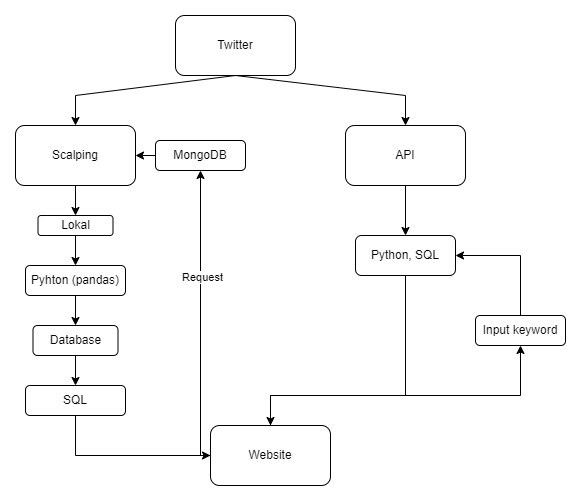

The diagram above was exported from draw.io. Its source (the exported page's mxGraphModel, read from the mxfile embedded in the PNG):
<mxGraphModel dx="880" dy="452" grid="1" gridSize="10" guides="1" tooltips="1" connect="1" arrows="1" fold="1" page="1" pageScale="1" pageWidth="850" pageHeight="1100" math="0" shadow="0">
  <root>
    <mxCell id="0" />
    <mxCell id="1" parent="0" />
    <mxCell id="phBmQ0Zfo0pBs09ypHg8-1" value="Twitter" style="rounded=1;whiteSpace=wrap;html=1;" parent="1" vertex="1">
      <mxGeometry x="330" y="60" width="120" height="60" as="geometry" />
    </mxCell>
    <mxCell id="phBmQ0Zfo0pBs09ypHg8-2" value="Scalping" style="rounded=1;whiteSpace=wrap;html=1;" parent="1" vertex="1">
      <mxGeometry x="170" y="170" width="120" height="60" as="geometry" />
    </mxCell>
    <mxCell id="phBmQ0Zfo0pBs09ypHg8-3" value="API" style="rounded=1;whiteSpace=wrap;html=1;" parent="1" vertex="1">
      <mxGeometry x="500" y="170" width="120" height="60" as="geometry" />
    </mxCell>
    <mxCell id="phBmQ0Zfo0pBs09ypHg8-4" value="" style="endArrow=classic;html=1;rounded=0;exitX=0.5;exitY=1;exitDx=0;exitDy=0;entryX=0.5;entryY=0;entryDx=0;entryDy=0;" parent="1" source="phBmQ0Zfo0pBs09ypHg8-1" target="phBmQ0Zfo0pBs09ypHg8-2" edge="1">
      <mxGeometry width="50" height="50" relative="1" as="geometry">
        <mxPoint x="420" y="220" as="sourcePoint" />
        <mxPoint x="420" y="250" as="targetPoint" />
        <Array as="points">
          <mxPoint x="230" y="140" />
        </Array>
      </mxGeometry>
    </mxCell>
    <mxCell id="phBmQ0Zfo0pBs09ypHg8-6" value="" style="endArrow=classic;html=1;rounded=0;entryX=0.5;entryY=0;entryDx=0;entryDy=0;" parent="1" target="phBmQ0Zfo0pBs09ypHg8-3" edge="1">
      <mxGeometry width="50" height="50" relative="1" as="geometry">
        <mxPoint x="390" y="120" as="sourcePoint" />
        <mxPoint x="420" y="250" as="targetPoint" />
        <Array as="points">
          <mxPoint x="560" y="140" />
        </Array>
      </mxGeometry>
    </mxCell>
    <mxCell id="phBmQ0Zfo0pBs09ypHg8-7" value="Python, SQL" style="rounded=1;whiteSpace=wrap;html=1;" parent="1" vertex="1">
      <mxGeometry x="510" y="280" width="100" height="40" as="geometry" />
    </mxCell>
    <mxCell id="phBmQ0Zfo0pBs09ypHg8-8" value="SQL" style="rounded=1;whiteSpace=wrap;html=1;" parent="1" vertex="1">
      <mxGeometry x="180" y="430" width="100" height="30" as="geometry" />
    </mxCell>
    <mxCell id="phBmQ0Zfo0pBs09ypHg8-9" value="Pyhton (pandas)" style="rounded=1;whiteSpace=wrap;html=1;" parent="1" vertex="1">
      <mxGeometry x="180" y="310" width="100" height="30" as="geometry" />
    </mxCell>
    <mxCell id="phBmQ0Zfo0pBs09ypHg8-10" value="Lokal" style="rounded=1;whiteSpace=wrap;html=1;" parent="1" vertex="1">
      <mxGeometry x="192.5" y="260" width="75" height="20" as="geometry" />
    </mxCell>
    <mxCell id="phBmQ0Zfo0pBs09ypHg8-11" value="Database" style="rounded=1;whiteSpace=wrap;html=1;" parent="1" vertex="1">
      <mxGeometry x="187.5" y="370" width="85" height="30" as="geometry" />
    </mxCell>
    <mxCell id="phBmQ0Zfo0pBs09ypHg8-16" value="" style="endArrow=classic;html=1;rounded=0;exitX=0.5;exitY=1;exitDx=0;exitDy=0;entryX=0.5;entryY=0;entryDx=0;entryDy=0;" parent="1" source="phBmQ0Zfo0pBs09ypHg8-3" target="phBmQ0Zfo0pBs09ypHg8-7" edge="1">
      <mxGeometry width="50" height="50" relative="1" as="geometry">
        <mxPoint x="420" y="320" as="sourcePoint" />
        <mxPoint x="420" y="350" as="targetPoint" />
      </mxGeometry>
    </mxCell>
    <mxCell id="phBmQ0Zfo0pBs09ypHg8-17" value="Input keyword" style="rounded=1;whiteSpace=wrap;html=1;" parent="1" vertex="1">
      <mxGeometry x="630" y="360" width="90" height="30" as="geometry" />
    </mxCell>
    <mxCell id="phBmQ0Zfo0pBs09ypHg8-27" style="edgeStyle=orthogonalEdgeStyle;rounded=0;orthogonalLoop=1;jettySize=auto;html=1;exitX=0;exitY=0.5;exitDx=0;exitDy=0;entryX=0.5;entryY=1;entryDx=0;entryDy=0;" parent="1" source="phBmQ0Zfo0pBs09ypHg8-19" target="phBmQ0Zfo0pBs09ypHg8-25" edge="1">
      <mxGeometry relative="1" as="geometry">
        <Array as="points">
          <mxPoint x="355" y="500" />
        </Array>
        <mxPoint x="410" y="340" as="targetPoint" />
      </mxGeometry>
    </mxCell>
    <mxCell id="phBmQ0Zfo0pBs09ypHg8-33" value="Request" style="edgeLabel;html=1;align=center;verticalAlign=middle;resizable=0;points=[];" parent="phBmQ0Zfo0pBs09ypHg8-27" vertex="1" connectable="0">
      <mxGeometry x="0.28" y="-1" relative="1" as="geometry">
        <mxPoint as="offset" />
      </mxGeometry>
    </mxCell>
    <mxCell id="phBmQ0Zfo0pBs09ypHg8-34" style="edgeStyle=orthogonalEdgeStyle;rounded=0;orthogonalLoop=1;jettySize=auto;html=1;exitX=0.5;exitY=0;exitDx=0;exitDy=0;entryX=0.5;entryY=1;entryDx=0;entryDy=0;" parent="1" source="phBmQ0Zfo0pBs09ypHg8-19" target="phBmQ0Zfo0pBs09ypHg8-17" edge="1">
      <mxGeometry relative="1" as="geometry">
        <Array as="points">
          <mxPoint x="425" y="440" />
          <mxPoint x="675" y="440" />
        </Array>
      </mxGeometry>
    </mxCell>
    <mxCell id="phBmQ0Zfo0pBs09ypHg8-19" value="Website" style="rounded=1;whiteSpace=wrap;html=1;" parent="1" vertex="1">
      <mxGeometry x="365" y="470" width="120" height="60" as="geometry" />
    </mxCell>
    <mxCell id="phBmQ0Zfo0pBs09ypHg8-20" value="" style="endArrow=classic;html=1;rounded=0;exitX=0.5;exitY=1;exitDx=0;exitDy=0;entryX=0.5;entryY=0;entryDx=0;entryDy=0;" parent="1" source="phBmQ0Zfo0pBs09ypHg8-7" target="phBmQ0Zfo0pBs09ypHg8-19" edge="1">
      <mxGeometry width="50" height="50" relative="1" as="geometry">
        <mxPoint x="420" y="320" as="sourcePoint" />
        <mxPoint x="420" y="350" as="targetPoint" />
        <Array as="points">
          <mxPoint x="560" y="440" />
          <mxPoint x="425" y="440" />
        </Array>
      </mxGeometry>
    </mxCell>
    <mxCell id="phBmQ0Zfo0pBs09ypHg8-24" value="" style="endArrow=classic;html=1;rounded=0;exitX=0.5;exitY=1;exitDx=0;exitDy=0;entryX=0.5;entryY=0;entryDx=0;entryDy=0;" parent="1" source="phBmQ0Zfo0pBs09ypHg8-2" target="phBmQ0Zfo0pBs09ypHg8-10" edge="1">
      <mxGeometry width="50" height="50" relative="1" as="geometry">
        <mxPoint x="420" y="320" as="sourcePoint" />
        <mxPoint x="420" y="350" as="targetPoint" />
      </mxGeometry>
    </mxCell>
    <mxCell id="phBmQ0Zfo0pBs09ypHg8-25" value="MongoDB" style="rounded=1;whiteSpace=wrap;html=1;" parent="1" vertex="1">
      <mxGeometry x="310" y="185" width="90" height="30" as="geometry" />
    </mxCell>
    <mxCell id="phBmQ0Zfo0pBs09ypHg8-26" value="" style="endArrow=classic;html=1;rounded=0;exitX=0.5;exitY=1;exitDx=0;exitDy=0;entryX=0;entryY=0.5;entryDx=0;entryDy=0;" parent="1" source="phBmQ0Zfo0pBs09ypHg8-8" target="phBmQ0Zfo0pBs09ypHg8-19" edge="1">
      <mxGeometry width="50" height="50" relative="1" as="geometry">
        <mxPoint x="420" y="320" as="sourcePoint" />
        <mxPoint x="420" y="350" as="targetPoint" />
        <Array as="points">
          <mxPoint x="230" y="500" />
        </Array>
      </mxGeometry>
    </mxCell>
    <mxCell id="phBmQ0Zfo0pBs09ypHg8-29" value="" style="endArrow=classic;html=1;rounded=0;exitX=0.5;exitY=1;exitDx=0;exitDy=0;entryX=0.5;entryY=0;entryDx=0;entryDy=0;" parent="1" source="phBmQ0Zfo0pBs09ypHg8-10" target="phBmQ0Zfo0pBs09ypHg8-9" edge="1">
      <mxGeometry width="50" height="50" relative="1" as="geometry">
        <mxPoint x="420" y="320" as="sourcePoint" />
        <mxPoint x="420" y="350" as="targetPoint" />
      </mxGeometry>
    </mxCell>
    <mxCell id="phBmQ0Zfo0pBs09ypHg8-31" value="" style="endArrow=classic;html=1;rounded=0;exitX=0.5;exitY=1;exitDx=0;exitDy=0;entryX=0.5;entryY=0;entryDx=0;entryDy=0;" parent="1" source="phBmQ0Zfo0pBs09ypHg8-9" target="phBmQ0Zfo0pBs09ypHg8-11" edge="1">
      <mxGeometry width="50" height="50" relative="1" as="geometry">
        <mxPoint x="420" y="320" as="sourcePoint" />
        <mxPoint x="420" y="350" as="targetPoint" />
      </mxGeometry>
    </mxCell>
    <mxCell id="phBmQ0Zfo0pBs09ypHg8-32" value="" style="endArrow=classic;html=1;rounded=0;exitX=0.5;exitY=1;exitDx=0;exitDy=0;entryX=0.5;entryY=0;entryDx=0;entryDy=0;" parent="1" source="phBmQ0Zfo0pBs09ypHg8-11" target="phBmQ0Zfo0pBs09ypHg8-8" edge="1">
      <mxGeometry width="50" height="50" relative="1" as="geometry">
        <mxPoint x="420" y="320" as="sourcePoint" />
        <mxPoint x="420" y="350" as="targetPoint" />
      </mxGeometry>
    </mxCell>
    <mxCell id="phBmQ0Zfo0pBs09ypHg8-35" value="" style="endArrow=classic;html=1;rounded=0;exitX=0.5;exitY=0;exitDx=0;exitDy=0;entryX=1;entryY=0.5;entryDx=0;entryDy=0;" parent="1" source="phBmQ0Zfo0pBs09ypHg8-17" target="phBmQ0Zfo0pBs09ypHg8-7" edge="1">
      <mxGeometry width="50" height="50" relative="1" as="geometry">
        <mxPoint x="420" y="320" as="sourcePoint" />
        <mxPoint x="420" y="350" as="targetPoint" />
        <Array as="points">
          <mxPoint x="675" y="300" />
        </Array>
      </mxGeometry>
    </mxCell>
    <mxCell id="RqS5h7WMhlFW6ys8HNGa-1" value="" style="endArrow=classic;html=1;rounded=0;exitX=0;exitY=0.5;exitDx=0;exitDy=0;entryX=1;entryY=0.5;entryDx=0;entryDy=0;" edge="1" parent="1" source="phBmQ0Zfo0pBs09ypHg8-25" target="phBmQ0Zfo0pBs09ypHg8-2">
      <mxGeometry width="50" height="50" relative="1" as="geometry">
        <mxPoint x="420" y="220" as="sourcePoint" />
        <mxPoint x="420" y="250" as="targetPoint" />
      </mxGeometry>
    </mxCell>
  </root>
</mxGraphModel>